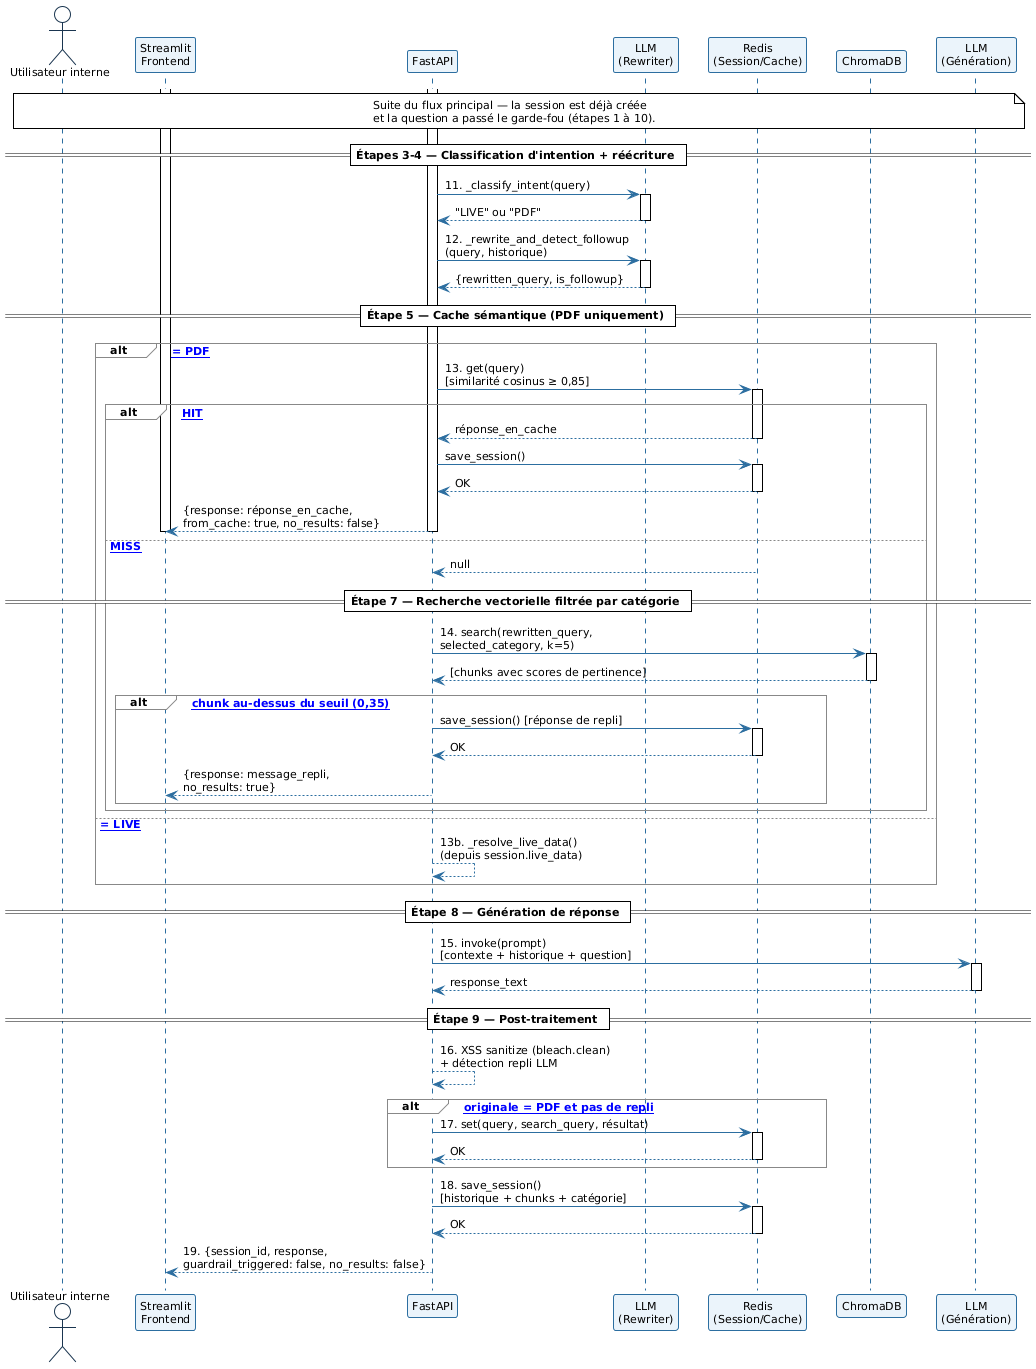

The diagram above was rendered by PlantUML. Its source (embedded in the PNG):
@startuml

!theme plain
skinparam sequenceArrowColor #2C6EA0
skinparam sequenceLifeLineBorderColor #2C6EA0
skinparam sequenceParticipantBorderColor #2C6EA0
skinparam sequenceParticipantBackgroundColor #EBF4FB
skinparam sequenceActorBorderColor #1A3550
skinparam sequenceGroupBorderColor #888888
skinparam defaultFontName Arial
skinparam defaultFontSize 11


actor "Utilisateur interne" as U
participant "Streamlit\nFrontend" as FE
participant "FastAPI" as API
participant "LLM\n(Rewriter)" as LLM
participant "Redis\n(Session/Cache)" as Redis
participant "ChromaDB" as Chroma
participant "LLM\n(Génération)" as LLM_G

note over U, LLM_G
  Suite du flux principal — la session est déjà créée
  et la question a passé le garde-fou (étapes 1 à 10).
end note

activate FE
activate API

== Étapes 3-4 — Classification d'intention + réécriture ==

API -> LLM : 11. _classify_intent(query)
activate LLM
LLM --> API : "LIVE" ou "PDF"
deactivate LLM

API -> LLM : 12. _rewrite_and_detect_followup\n(query, historique)
activate LLM
LLM --> API : {rewritten_query, is_followup}
deactivate LLM

== Étape 5 — Cache sémantique (PDF uniquement) ==

alt [Intention = PDF]
  API -> Redis : 13. get(query)\n[similarité cosinus ≥ 0,85]
  activate Redis

  alt [Cache HIT]
    Redis --> API : réponse_en_cache
    deactivate Redis
    API -> Redis : save_session()
    activate Redis
    Redis --> API : OK
    deactivate Redis
    API --> FE : {response: réponse_en_cache,\nfrom_cache: true, no_results: false}
    deactivate API
    deactivate FE

  else [Cache MISS]
    Redis --> API : null
    deactivate Redis

    == Étape 7 — Recherche vectorielle filtrée par catégorie ==

    API -> Chroma : 14. search(rewritten_query,\nselected_category, k=5)
    activate Chroma
    Chroma --> API : [chunks avec scores de pertinence]
    deactivate Chroma

    alt [Aucun chunk au-dessus du seuil (0,35)]
      API -> Redis : save_session() [réponse de repli]
      activate Redis
      Redis --> API : OK
      deactivate Redis
      API --> FE : {response: message_repli,\nno_results: true}
      deactivate API
      deactivate FE
    end

  end

else [Intention = LIVE]
  API --> API : 13b. _resolve_live_data()\n(depuis session.live_data)
end

== Étape 8 — Génération de réponse ==

API -> LLM_G : 15. invoke(prompt)\n[contexte + historique + question]
activate LLM_G
LLM_G --> API : response_text
deactivate LLM_G

== Étape 9 — Post-traitement ==

API --> API : 16. XSS sanitize (bleach.clean)\n+ détection repli LLM

alt [Intention originale = PDF et pas de repli]
  API -> Redis : 17. set(query, search_query, résultat)
  activate Redis
  Redis --> API : OK
  deactivate Redis
end

API -> Redis : 18. save_session()\n[historique + chunks + catégorie]
activate Redis
Redis --> API : OK
deactivate Redis

API --> FE : 19. {session_id, response,\nguardrail_triggered: false, no_results: false}
deactivate API
deactivate FE
@enduml